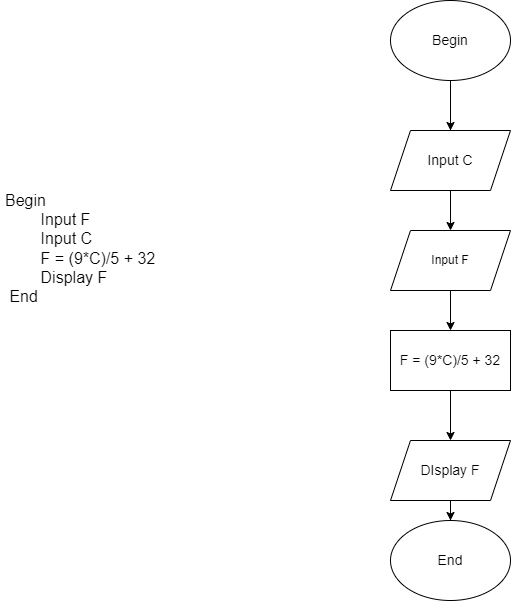

The diagram above was exported from draw.io. Its source (the exported page's mxGraphModel, read from the mxfile embedded in the PNG):
<mxGraphModel dx="1038" dy="545" grid="1" gridSize="10" guides="1" tooltips="1" connect="1" arrows="1" fold="1" page="1" pageScale="1" pageWidth="827" pageHeight="1169" background="none" math="0" shadow="0">
  <root>
    <mxCell id="0" />
    <mxCell id="1" parent="0" />
    <mxCell id="7kiM1xxuoffJpYAE4lY7-1" value="&lt;h1&gt;&lt;font style=&quot;font-size: 14px;&quot;&gt;&lt;br&gt;&lt;/font&gt;&lt;/h1&gt;&lt;div&gt;&lt;font size=&quot;3&quot;&gt;Begin&lt;/font&gt;&lt;/div&gt;&lt;div&gt;&lt;font size=&quot;3&quot;&gt;&lt;span style=&quot;white-space: pre;&quot;&gt;&#09;&lt;/span&gt;Input F&lt;br&gt;&lt;/font&gt;&lt;/div&gt;&lt;div&gt;&lt;font size=&quot;3&quot;&gt;&amp;nbsp;&lt;span style=&quot;white-space: pre;&quot;&gt;&#09;&lt;/span&gt;Input C&lt;/font&gt;&lt;/div&gt;&lt;div&gt;&lt;font size=&quot;3&quot;&gt;&amp;nbsp;&lt;span style=&quot;white-space: pre;&quot;&gt;&#09;&lt;/span&gt;F = (9*C)/5 + 32&lt;/font&gt;&lt;/div&gt;&lt;div&gt;&lt;font size=&quot;3&quot;&gt;&amp;nbsp;&lt;span style=&quot;white-space: pre;&quot;&gt;&#09;&lt;/span&gt;Display F&lt;/font&gt;&lt;/div&gt;&lt;div&gt;&lt;font size=&quot;3&quot;&gt;&amp;nbsp;End&lt;/font&gt;&lt;/div&gt;" style="text;html=1;strokeColor=none;fillColor=none;spacing=5;spacingTop=-20;whiteSpace=wrap;overflow=hidden;rounded=0;" parent="1" vertex="1">
      <mxGeometry x="130" y="180" width="210" height="190" as="geometry" />
    </mxCell>
    <mxCell id="7kiM1xxuoffJpYAE4lY7-7" style="edgeStyle=orthogonalEdgeStyle;rounded=0;orthogonalLoop=1;jettySize=auto;html=1;fontSize=14;startArrow=none;" parent="1" source="7kiM1xxuoffJpYAE4lY7-6" edge="1">
      <mxGeometry relative="1" as="geometry">
        <mxPoint x="580" y="170" as="targetPoint" />
        <Array as="points">
          <mxPoint x="580" y="160" />
          <mxPoint x="580" y="160" />
        </Array>
      </mxGeometry>
    </mxCell>
    <mxCell id="7kiM1xxuoffJpYAE4lY7-5" value="Begin" style="ellipse;whiteSpace=wrap;html=1;fontSize=14;" parent="1" vertex="1">
      <mxGeometry x="520" y="40" width="120" height="80" as="geometry" />
    </mxCell>
    <mxCell id="a5ooGdkVczeA7qQsSRiH-3" value="" style="edgeStyle=orthogonalEdgeStyle;rounded=0;orthogonalLoop=1;jettySize=auto;html=1;" edge="1" parent="1" source="7kiM1xxuoffJpYAE4lY7-6" target="a5ooGdkVczeA7qQsSRiH-1">
      <mxGeometry relative="1" as="geometry" />
    </mxCell>
    <mxCell id="7kiM1xxuoffJpYAE4lY7-6" value="Input C" style="shape=parallelogram;perimeter=parallelogramPerimeter;whiteSpace=wrap;html=1;fixedSize=1;fontSize=14;" parent="1" vertex="1">
      <mxGeometry x="520" y="170" width="120" height="60" as="geometry" />
    </mxCell>
    <mxCell id="7kiM1xxuoffJpYAE4lY7-8" value="" style="edgeStyle=orthogonalEdgeStyle;rounded=0;orthogonalLoop=1;jettySize=auto;html=1;fontSize=14;endArrow=none;" parent="1" source="7kiM1xxuoffJpYAE4lY7-5" target="7kiM1xxuoffJpYAE4lY7-6" edge="1">
      <mxGeometry relative="1" as="geometry">
        <mxPoint x="580" y="120" as="sourcePoint" />
        <mxPoint x="580" y="170" as="targetPoint" />
        <Array as="points" />
      </mxGeometry>
    </mxCell>
    <mxCell id="7kiM1xxuoffJpYAE4lY7-12" value="" style="edgeStyle=orthogonalEdgeStyle;rounded=0;orthogonalLoop=1;jettySize=auto;html=1;fontSize=14;" parent="1" source="7kiM1xxuoffJpYAE4lY7-9" target="7kiM1xxuoffJpYAE4lY7-11" edge="1">
      <mxGeometry relative="1" as="geometry" />
    </mxCell>
    <mxCell id="7kiM1xxuoffJpYAE4lY7-9" value="F = (9*C)/5 + 32" style="rounded=0;whiteSpace=wrap;html=1;fontSize=14;" parent="1" vertex="1">
      <mxGeometry x="520" y="370" width="120" height="60" as="geometry" />
    </mxCell>
    <mxCell id="7kiM1xxuoffJpYAE4lY7-14" value="" style="edgeStyle=orthogonalEdgeStyle;rounded=0;orthogonalLoop=1;jettySize=auto;html=1;fontSize=14;" parent="1" source="7kiM1xxuoffJpYAE4lY7-11" target="7kiM1xxuoffJpYAE4lY7-13" edge="1">
      <mxGeometry relative="1" as="geometry" />
    </mxCell>
    <mxCell id="7kiM1xxuoffJpYAE4lY7-11" value="DIsplay F" style="shape=parallelogram;perimeter=parallelogramPerimeter;whiteSpace=wrap;html=1;fixedSize=1;fontSize=14;" parent="1" vertex="1">
      <mxGeometry x="520" y="480" width="120" height="60" as="geometry" />
    </mxCell>
    <mxCell id="7kiM1xxuoffJpYAE4lY7-13" value="End" style="ellipse;whiteSpace=wrap;html=1;fontSize=14;" parent="1" vertex="1">
      <mxGeometry x="520" y="560" width="120" height="80" as="geometry" />
    </mxCell>
    <mxCell id="a5ooGdkVczeA7qQsSRiH-4" value="" style="edgeStyle=orthogonalEdgeStyle;rounded=0;orthogonalLoop=1;jettySize=auto;html=1;" edge="1" parent="1" source="a5ooGdkVczeA7qQsSRiH-1" target="7kiM1xxuoffJpYAE4lY7-9">
      <mxGeometry relative="1" as="geometry" />
    </mxCell>
    <mxCell id="a5ooGdkVczeA7qQsSRiH-1" value="Input F" style="shape=parallelogram;perimeter=parallelogramPerimeter;whiteSpace=wrap;html=1;fixedSize=1;" vertex="1" parent="1">
      <mxGeometry x="520" y="270" width="120" height="60" as="geometry" />
    </mxCell>
  </root>
</mxGraphModel>